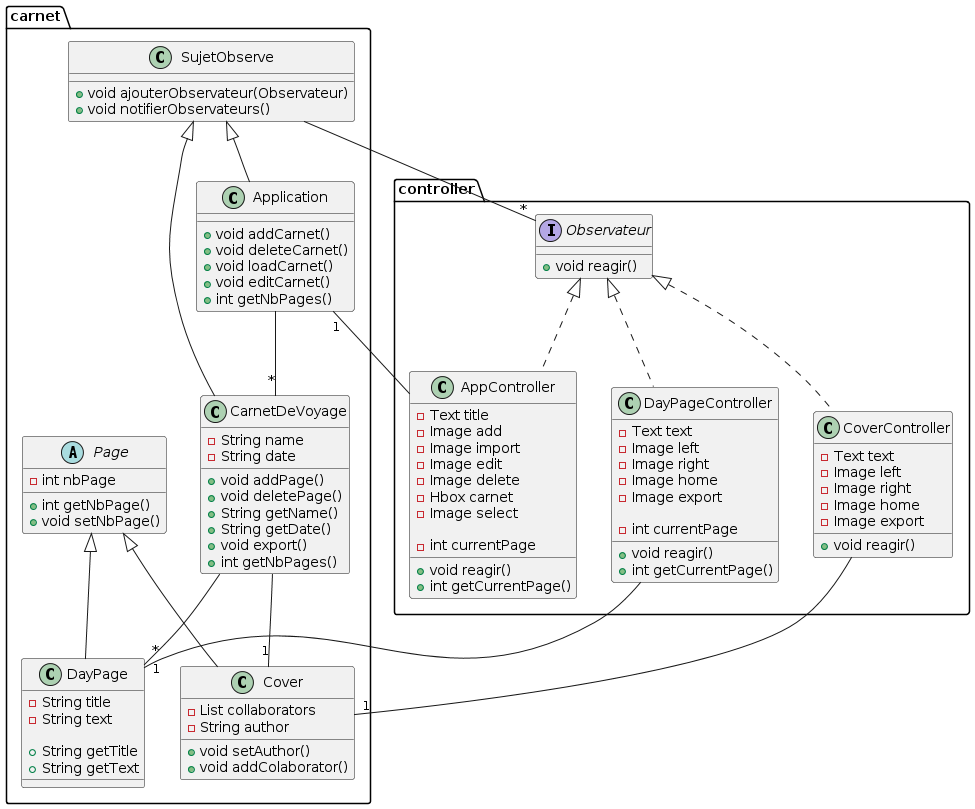

The diagram above was rendered by PlantUML. Its source (embedded in the PNG):
@startuml
abstract class carnet.Page{
- int nbPage

+ int getNbPage()
+ void setNbPage()
}

class carnet.DayPage extends carnet.Page{
- String title
- String text

+ String getTitle
+ String getText
}

class carnet.Cover extends carnet.Page{
- List collaborators
- String author

+ void setAuthor()
+ void addColaborator()
}

class carnet.CarnetDeVoyage extends carnet.SujetObserve{
- String name
- String date

+ void addPage()
+ void deletePage()
+ String getName()
+ String getDate()
+ void export()
+ int getNbPages()
}

class carnet.SujetObserve{
+ void ajouterObservateur(Observateur)
+ void notifierObservateurs()
}

class carnet.Application extends carnet.SujetObserve
{
+ void addCarnet()
+ void deleteCarnet()
+ void loadCarnet()
+ void editCarnet()
+ int getNbPages()
}



interface controller.Observateur{ 
+ void reagir()
}

class controller.AppController implements controller.Observateur
{
- Text title
- Image add
- Image import
- Image edit
- Image delete
- Hbox carnet
- Image select

- int currentPage

+ void reagir()
+ int getCurrentPage()
}

class controller.CoverController implements controller.Observateur
{
- Text text
- Image left
- Image right
- Image home
- Image export

+ void reagir()
}

class controller.DayPageController implements controller.Observateur
{
- Text text
- Image left
- Image right
- Image home
- Image export

- int currentPage


+ void reagir()
+ int getCurrentPage()
}


CarnetDeVoyage --"1" Cover
CarnetDeVoyage --"*" DayPage
Application --"*" CarnetDeVoyage
SujetObserve --"*" Observateur
CoverController --"1" Cover
DayPageController --"1" DayPage
AppController --"1" Application
@enduml